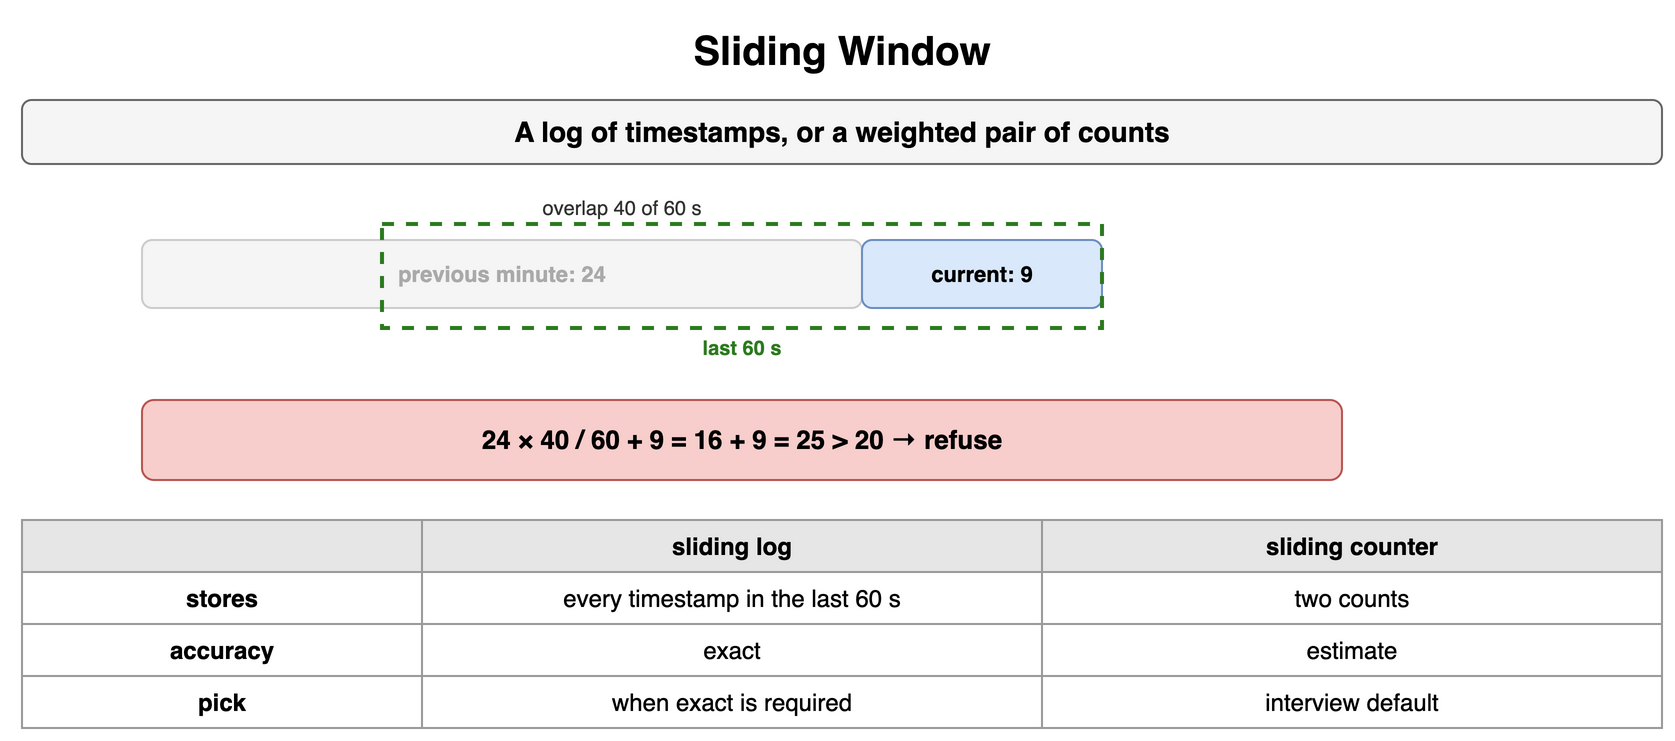

The diagram above was exported from draw.io. Its source (the exported page's mxGraphModel, read from the mxfile embedded in the PNG):
<mxGraphModel dx="900" dy="386" grid="1" gridSize="10" guides="1" tooltips="1" connect="1" arrows="1" fold="1" page="1" pageScale="1" pageWidth="900" pageHeight="386" math="0" shadow="0">
  <root>
    <mxCell id="0" />
    <mxCell id="1" parent="0" />
    <mxCell id="h1" value="Sliding Window" style="text;html=1;align=center;verticalAlign=middle;whiteSpace=wrap;fontSize=20;fontStyle=1;" vertex="1" parent="1">
      <mxGeometry x="40" y="10" width="820" height="30" as="geometry" />
    </mxCell>
    <mxCell id="h2" value="A log of timestamps, or a weighted pair of counts" style="rounded=1;whiteSpace=wrap;html=1;fillColor=#f5f5f5;strokeColor=#666666;fontStyle=1;fontSize=14;" vertex="1" parent="1">
      <mxGeometry x="40" y="50" width="820" height="32" as="geometry" />
    </mxCell>
    <mxCell id="h3" value="previous minute: 24" style="rounded=1;whiteSpace=wrap;html=1;fillColor=#f5f5f5;strokeColor=#cccccc;fontSize=11;align=center;fontStyle=1;fontColor=#aaaaaa;" vertex="1" parent="1">
      <mxGeometry x="100" y="120" width="360" height="34" as="geometry" />
    </mxCell>
    <mxCell id="h4" value="current: 9" style="rounded=1;whiteSpace=wrap;html=1;fillColor=#dae8fc;strokeColor=#6c8ebf;fontSize=11;align=center;fontStyle=1;" vertex="1" parent="1">
      <mxGeometry x="460" y="120" width="120" height="34" as="geometry" />
    </mxCell>
    <mxCell id="h5" value="" style="rounded=0;fillColor=none;strokeColor=#2d7a1f;strokeWidth=2;dashed=1;" vertex="1" parent="1">
      <mxGeometry x="220" y="112" width="360" height="52" as="geometry" />
    </mxCell>
    <mxCell id="h6" value="last 60 s" style="text;html=1;whiteSpace=wrap;fontSize=11;align=center;verticalAlign=middle;fontSize=10;fontColor=#2d7a1f;fontStyle=1;" vertex="1" parent="1">
      <mxGeometry x="220" y="166" width="360" height="16" as="geometry" />
    </mxCell>
    <mxCell id="h7" value="overlap 40 of 60 s" style="text;html=1;whiteSpace=wrap;fontSize=11;align=center;verticalAlign=middle;fontSize=10;fontColor=#333333;" vertex="1" parent="1">
      <mxGeometry x="220" y="96" width="240" height="16" as="geometry" />
    </mxCell>
    <mxCell id="h8" value="24 × 40 / 60 + 9 = 16 + 9 = 25 &gt; 20 → refuse" style="rounded=1;whiteSpace=wrap;html=1;fillColor=#f8cecc;strokeColor=#b85450;fontSize=13;align=center;fontStyle=1;" vertex="1" parent="1">
      <mxGeometry x="100" y="200" width="600" height="40" as="geometry" />
    </mxCell>
    <mxCell id="h9" value="" style="whiteSpace=wrap;html=1;fillColor=#e6e6e6;strokeColor=#999999;fontStyle=1;fontSize=12;" vertex="1" parent="1">
      <mxGeometry x="40" y="260" width="200" height="26" as="geometry" />
    </mxCell>
    <mxCell id="h10" value="sliding log" style="whiteSpace=wrap;html=1;fillColor=#e6e6e6;strokeColor=#999999;fontStyle=1;fontSize=12;" vertex="1" parent="1">
      <mxGeometry x="240" y="260" width="310" height="26" as="geometry" />
    </mxCell>
    <mxCell id="h11" value="sliding counter" style="whiteSpace=wrap;html=1;fillColor=#e6e6e6;strokeColor=#999999;fontStyle=1;fontSize=12;" vertex="1" parent="1">
      <mxGeometry x="550" y="260" width="310" height="26" as="geometry" />
    </mxCell>
    <mxCell id="h12" value="stores" style="whiteSpace=wrap;html=1;strokeColor=#999999;fontSize=12;fillColor=#ffffff;fontStyle=1;" vertex="1" parent="1">
      <mxGeometry x="40" y="286" width="200" height="26" as="geometry" />
    </mxCell>
    <mxCell id="h13" value="every timestamp in the last 60 s" style="whiteSpace=wrap;html=1;strokeColor=#999999;fontSize=12;fillColor=#ffffff;" vertex="1" parent="1">
      <mxGeometry x="240" y="286" width="310" height="26" as="geometry" />
    </mxCell>
    <mxCell id="h14" value="two counts" style="whiteSpace=wrap;html=1;strokeColor=#999999;fontSize=12;fillColor=#ffffff;" vertex="1" parent="1">
      <mxGeometry x="550" y="286" width="310" height="26" as="geometry" />
    </mxCell>
    <mxCell id="h15" value="accuracy" style="whiteSpace=wrap;html=1;strokeColor=#999999;fontSize=12;fillColor=#ffffff;fontStyle=1;" vertex="1" parent="1">
      <mxGeometry x="40" y="312" width="200" height="26" as="geometry" />
    </mxCell>
    <mxCell id="h16" value="exact" style="whiteSpace=wrap;html=1;strokeColor=#999999;fontSize=12;fillColor=#ffffff;" vertex="1" parent="1">
      <mxGeometry x="240" y="312" width="310" height="26" as="geometry" />
    </mxCell>
    <mxCell id="h17" value="estimate" style="whiteSpace=wrap;html=1;strokeColor=#999999;fontSize=12;fillColor=#ffffff;" vertex="1" parent="1">
      <mxGeometry x="550" y="312" width="310" height="26" as="geometry" />
    </mxCell>
    <mxCell id="h18" value="pick" style="whiteSpace=wrap;html=1;strokeColor=#999999;fontSize=12;fillColor=#ffffff;fontStyle=1;" vertex="1" parent="1">
      <mxGeometry x="40" y="338" width="200" height="26" as="geometry" />
    </mxCell>
    <mxCell id="h19" value="when exact is required" style="whiteSpace=wrap;html=1;strokeColor=#999999;fontSize=12;fillColor=#ffffff;" vertex="1" parent="1">
      <mxGeometry x="240" y="338" width="310" height="26" as="geometry" />
    </mxCell>
    <mxCell id="h20" value="interview default" style="whiteSpace=wrap;html=1;strokeColor=#999999;fontSize=12;fillColor=#ffffff;" vertex="1" parent="1">
      <mxGeometry x="550" y="338" width="310" height="26" as="geometry" />
    </mxCell>
  </root>
</mxGraphModel>